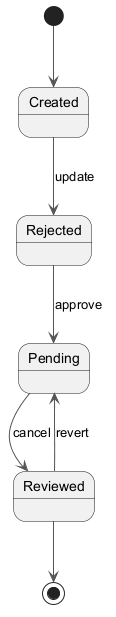

The diagram above was rendered by PlantUML. Its source (embedded in the PNG):
@startuml
skinparam backgroundColor #FFFFFF
skinparam classBackgroundColor #F1F8E9
skinparam classBorderColor #33691E
skinparam ArrowColor #555555
[*] --> Created
Created --> Rejected : update
Rejected --> Pending : approve
Pending --> Reviewed : cancel
Reviewed --> Pending : revert
Reviewed --> [*]
@enduml